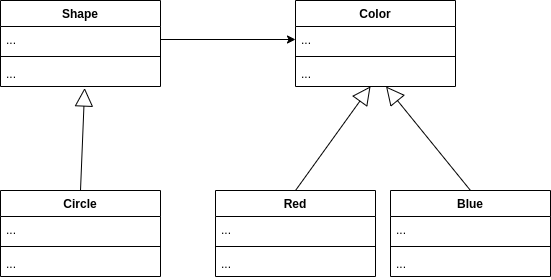

The diagram above was exported from draw.io. Its source (the exported page's mxGraphModel, read from the mxfile embedded in the PNG):
<mxGraphModel dx="1185" dy="680" grid="1" gridSize="10" guides="1" tooltips="1" connect="1" arrows="1" fold="1" page="1" pageScale="1" pageWidth="850" pageHeight="1100" math="0" shadow="0">
  <root>
    <mxCell id="0" />
    <mxCell id="1" parent="0" />
    <mxCell id="u_bxMcrhz7uZ_54YmTBi-2" value="Shape" style="swimlane;fontStyle=1;align=center;verticalAlign=top;childLayout=stackLayout;horizontal=1;startSize=26;horizontalStack=0;resizeParent=1;resizeParentMax=0;resizeLast=0;collapsible=1;marginBottom=0;" vertex="1" parent="1">
      <mxGeometry x="130" y="110" width="160" height="86" as="geometry" />
    </mxCell>
    <mxCell id="u_bxMcrhz7uZ_54YmTBi-3" value="..." style="text;strokeColor=none;fillColor=none;align=left;verticalAlign=top;spacingLeft=4;spacingRight=4;overflow=hidden;rotatable=0;points=[[0,0.5],[1,0.5]];portConstraint=eastwest;" vertex="1" parent="u_bxMcrhz7uZ_54YmTBi-2">
      <mxGeometry y="26" width="160" height="26" as="geometry" />
    </mxCell>
    <mxCell id="u_bxMcrhz7uZ_54YmTBi-4" value="" style="line;strokeWidth=1;fillColor=none;align=left;verticalAlign=middle;spacingTop=-1;spacingLeft=3;spacingRight=3;rotatable=0;labelPosition=right;points=[];portConstraint=eastwest;" vertex="1" parent="u_bxMcrhz7uZ_54YmTBi-2">
      <mxGeometry y="52" width="160" height="8" as="geometry" />
    </mxCell>
    <mxCell id="u_bxMcrhz7uZ_54YmTBi-5" value="..." style="text;strokeColor=none;fillColor=none;align=left;verticalAlign=top;spacingLeft=4;spacingRight=4;overflow=hidden;rotatable=0;points=[[0,0.5],[1,0.5]];portConstraint=eastwest;" vertex="1" parent="u_bxMcrhz7uZ_54YmTBi-2">
      <mxGeometry y="60" width="160" height="26" as="geometry" />
    </mxCell>
    <mxCell id="u_bxMcrhz7uZ_54YmTBi-10" value="Red" style="swimlane;fontStyle=1;align=center;verticalAlign=top;childLayout=stackLayout;horizontal=1;startSize=26;horizontalStack=0;resizeParent=1;resizeParentMax=0;resizeLast=0;collapsible=1;marginBottom=0;" vertex="1" parent="1">
      <mxGeometry x="345" y="300" width="160" height="86" as="geometry" />
    </mxCell>
    <mxCell id="u_bxMcrhz7uZ_54YmTBi-11" value="..." style="text;strokeColor=none;fillColor=none;align=left;verticalAlign=top;spacingLeft=4;spacingRight=4;overflow=hidden;rotatable=0;points=[[0,0.5],[1,0.5]];portConstraint=eastwest;" vertex="1" parent="u_bxMcrhz7uZ_54YmTBi-10">
      <mxGeometry y="26" width="160" height="26" as="geometry" />
    </mxCell>
    <mxCell id="u_bxMcrhz7uZ_54YmTBi-12" value="" style="line;strokeWidth=1;fillColor=none;align=left;verticalAlign=middle;spacingTop=-1;spacingLeft=3;spacingRight=3;rotatable=0;labelPosition=right;points=[];portConstraint=eastwest;" vertex="1" parent="u_bxMcrhz7uZ_54YmTBi-10">
      <mxGeometry y="52" width="160" height="8" as="geometry" />
    </mxCell>
    <mxCell id="u_bxMcrhz7uZ_54YmTBi-13" value="..." style="text;strokeColor=none;fillColor=none;align=left;verticalAlign=top;spacingLeft=4;spacingRight=4;overflow=hidden;rotatable=0;points=[[0,0.5],[1,0.5]];portConstraint=eastwest;" vertex="1" parent="u_bxMcrhz7uZ_54YmTBi-10">
      <mxGeometry y="60" width="160" height="26" as="geometry" />
    </mxCell>
    <mxCell id="u_bxMcrhz7uZ_54YmTBi-14" value="Blue" style="swimlane;fontStyle=1;align=center;verticalAlign=top;childLayout=stackLayout;horizontal=1;startSize=26;horizontalStack=0;resizeParent=1;resizeParentMax=0;resizeLast=0;collapsible=1;marginBottom=0;" vertex="1" parent="1">
      <mxGeometry x="520" y="300" width="160" height="86" as="geometry" />
    </mxCell>
    <mxCell id="u_bxMcrhz7uZ_54YmTBi-15" value="..." style="text;strokeColor=none;fillColor=none;align=left;verticalAlign=top;spacingLeft=4;spacingRight=4;overflow=hidden;rotatable=0;points=[[0,0.5],[1,0.5]];portConstraint=eastwest;" vertex="1" parent="u_bxMcrhz7uZ_54YmTBi-14">
      <mxGeometry y="26" width="160" height="26" as="geometry" />
    </mxCell>
    <mxCell id="u_bxMcrhz7uZ_54YmTBi-16" value="" style="line;strokeWidth=1;fillColor=none;align=left;verticalAlign=middle;spacingTop=-1;spacingLeft=3;spacingRight=3;rotatable=0;labelPosition=right;points=[];portConstraint=eastwest;" vertex="1" parent="u_bxMcrhz7uZ_54YmTBi-14">
      <mxGeometry y="52" width="160" height="8" as="geometry" />
    </mxCell>
    <mxCell id="u_bxMcrhz7uZ_54YmTBi-17" value="..." style="text;strokeColor=none;fillColor=none;align=left;verticalAlign=top;spacingLeft=4;spacingRight=4;overflow=hidden;rotatable=0;points=[[0,0.5],[1,0.5]];portConstraint=eastwest;" vertex="1" parent="u_bxMcrhz7uZ_54YmTBi-14">
      <mxGeometry y="60" width="160" height="26" as="geometry" />
    </mxCell>
    <mxCell id="u_bxMcrhz7uZ_54YmTBi-20" style="edgeStyle=orthogonalEdgeStyle;rounded=0;orthogonalLoop=1;jettySize=auto;html=1;exitX=1;exitY=0.5;exitDx=0;exitDy=0;entryX=0;entryY=0.5;entryDx=0;entryDy=0;" edge="1" parent="1" source="u_bxMcrhz7uZ_54YmTBi-3" target="u_bxMcrhz7uZ_54YmTBi-7">
      <mxGeometry relative="1" as="geometry" />
    </mxCell>
    <mxCell id="u_bxMcrhz7uZ_54YmTBi-21" value="" style="endArrow=block;endSize=16;endFill=0;html=1;exitX=0.5;exitY=0;exitDx=0;exitDy=0;entryX=0.469;entryY=0.994;entryDx=0;entryDy=0;entryPerimeter=0;" edge="1" parent="1" source="u_bxMcrhz7uZ_54YmTBi-10" target="u_bxMcrhz7uZ_54YmTBi-9">
      <mxGeometry width="160" relative="1" as="geometry">
        <mxPoint x="410" y="260" as="sourcePoint" />
        <mxPoint x="570" y="260" as="targetPoint" />
      </mxGeometry>
    </mxCell>
    <mxCell id="u_bxMcrhz7uZ_54YmTBi-22" value="" style="endArrow=block;endSize=16;endFill=0;html=1;exitX=0.5;exitY=0;exitDx=0;exitDy=0;" edge="1" parent="1" source="u_bxMcrhz7uZ_54YmTBi-14" target="u_bxMcrhz7uZ_54YmTBi-9">
      <mxGeometry width="160" relative="1" as="geometry">
        <mxPoint x="480" y="310" as="sourcePoint" />
        <mxPoint x="540.04" y="205.84400000000005" as="targetPoint" />
      </mxGeometry>
    </mxCell>
    <mxCell id="u_bxMcrhz7uZ_54YmTBi-6" value="Color" style="swimlane;fontStyle=1;align=center;verticalAlign=top;childLayout=stackLayout;horizontal=1;startSize=26;horizontalStack=0;resizeParent=1;resizeParentMax=0;resizeLast=0;collapsible=1;marginBottom=0;" vertex="1" parent="1">
      <mxGeometry x="425" y="110" width="160" height="86" as="geometry" />
    </mxCell>
    <mxCell id="u_bxMcrhz7uZ_54YmTBi-7" value="..." style="text;strokeColor=none;fillColor=none;align=left;verticalAlign=top;spacingLeft=4;spacingRight=4;overflow=hidden;rotatable=0;points=[[0,0.5],[1,0.5]];portConstraint=eastwest;" vertex="1" parent="u_bxMcrhz7uZ_54YmTBi-6">
      <mxGeometry y="26" width="160" height="26" as="geometry" />
    </mxCell>
    <mxCell id="u_bxMcrhz7uZ_54YmTBi-8" value="" style="line;strokeWidth=1;fillColor=none;align=left;verticalAlign=middle;spacingTop=-1;spacingLeft=3;spacingRight=3;rotatable=0;labelPosition=right;points=[];portConstraint=eastwest;" vertex="1" parent="u_bxMcrhz7uZ_54YmTBi-6">
      <mxGeometry y="52" width="160" height="8" as="geometry" />
    </mxCell>
    <mxCell id="u_bxMcrhz7uZ_54YmTBi-9" value="..." style="text;strokeColor=none;fillColor=none;align=left;verticalAlign=top;spacingLeft=4;spacingRight=4;overflow=hidden;rotatable=0;points=[[0,0.5],[1,0.5]];portConstraint=eastwest;" vertex="1" parent="u_bxMcrhz7uZ_54YmTBi-6">
      <mxGeometry y="60" width="160" height="26" as="geometry" />
    </mxCell>
    <mxCell id="u_bxMcrhz7uZ_54YmTBi-23" value="Circle" style="swimlane;fontStyle=1;align=center;verticalAlign=top;childLayout=stackLayout;horizontal=1;startSize=26;horizontalStack=0;resizeParent=1;resizeParentMax=0;resizeLast=0;collapsible=1;marginBottom=0;" vertex="1" parent="1">
      <mxGeometry x="130" y="300" width="160" height="86" as="geometry" />
    </mxCell>
    <mxCell id="u_bxMcrhz7uZ_54YmTBi-24" value="..." style="text;strokeColor=none;fillColor=none;align=left;verticalAlign=top;spacingLeft=4;spacingRight=4;overflow=hidden;rotatable=0;points=[[0,0.5],[1,0.5]];portConstraint=eastwest;" vertex="1" parent="u_bxMcrhz7uZ_54YmTBi-23">
      <mxGeometry y="26" width="160" height="26" as="geometry" />
    </mxCell>
    <mxCell id="u_bxMcrhz7uZ_54YmTBi-25" value="" style="line;strokeWidth=1;fillColor=none;align=left;verticalAlign=middle;spacingTop=-1;spacingLeft=3;spacingRight=3;rotatable=0;labelPosition=right;points=[];portConstraint=eastwest;" vertex="1" parent="u_bxMcrhz7uZ_54YmTBi-23">
      <mxGeometry y="52" width="160" height="8" as="geometry" />
    </mxCell>
    <mxCell id="u_bxMcrhz7uZ_54YmTBi-26" value="..." style="text;strokeColor=none;fillColor=none;align=left;verticalAlign=top;spacingLeft=4;spacingRight=4;overflow=hidden;rotatable=0;points=[[0,0.5],[1,0.5]];portConstraint=eastwest;" vertex="1" parent="u_bxMcrhz7uZ_54YmTBi-23">
      <mxGeometry y="60" width="160" height="26" as="geometry" />
    </mxCell>
    <mxCell id="u_bxMcrhz7uZ_54YmTBi-27" value="" style="endArrow=block;endSize=16;endFill=0;html=1;exitX=0.5;exitY=0;exitDx=0;exitDy=0;entryX=0.526;entryY=1.058;entryDx=0;entryDy=0;entryPerimeter=0;" edge="1" parent="1" source="u_bxMcrhz7uZ_54YmTBi-23" target="u_bxMcrhz7uZ_54YmTBi-5">
      <mxGeometry width="160" relative="1" as="geometry">
        <mxPoint x="130" y="300" as="sourcePoint" />
        <mxPoint x="205.03999999999996" y="195.84400000000005" as="targetPoint" />
      </mxGeometry>
    </mxCell>
  </root>
</mxGraphModel>